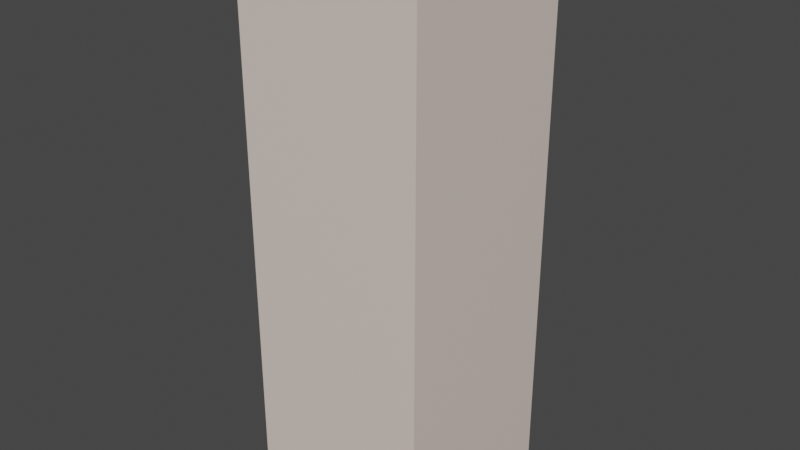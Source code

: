 # Source: Pillar.blend  (saved by Blender 3.5.10; exported with 4.5.12 LTS)
import bpy
from mathutils import Matrix  # noqa: F401  (used for matrix-valued properties, if any)

bpy.ops.wm.read_factory_settings(use_empty=True)
scene = bpy.context.scene
scene.name = 'Scene'

# ---- collections
col_collection = bpy.data.collections.new('Collection'); scene.collection.children.link(col_collection)

# ---- materials (node trees are filled in below, after node groups)
mat_top = bpy.data.materials.new('Top')
mat_top.alpha_threshold = 0.0
mat_top.use_transparent_shadow = False
mat_top.roughness = 0.5
mat_top.line_color = (0.0, 0.0, 0.0, 1.0)
mat_wall = bpy.data.materials.new('Wall')
mat_wall.use_transparent_shadow = False

# ---- material node trees
mat_top.use_nodes = True; mat_top.node_tree.nodes.clear()
_N = mat_top.node_tree.nodes; _L = mat_top.node_tree.links
n0 = _N.new('ShaderNodeOutputMaterial'); n0.name = 'Material Output'; n0.location = (300, 300)
n1 = _N.new('ShaderNodeBsdfPrincipled'); n1.name = 'Principled BSDF'; n1.location = (10, 300)
n1.distribution = 'GGX'
n1.subsurface_method = 'RANDOM_WALK_SKIN'
n1.inputs[0].default_value = (0.0, 0.0, 0.0, 1.0)
n1.inputs[2].default_value = 1.0
n1.inputs[3].default_value = 1.45
n1.inputs[13].default_value = 0.0
n1.inputs[27].default_value = (0.0, 0.0, 0.0, 1.0)
n1.inputs[28].default_value = 1.0
_L.new(n1.outputs[0], n0.inputs[0])
n0.is_active_output = True
mat_wall.use_nodes = True; mat_wall.node_tree.nodes.clear()
_N = mat_wall.node_tree.nodes; _L = mat_wall.node_tree.links
n0 = _N.new('ShaderNodeBsdfPrincipled'); n0.name = 'Principled BSDF'; n0.location = (10, 300)
n0.distribution = 'GGX'
n0.subsurface_method = 'RANDOM_WALK_SKIN'
n0.inputs[0].default_value = (0.8, 0.6711, 0.6091, 1.0)
n0.inputs[3].default_value = 1.45
n0.inputs[27].default_value = (0.0, 0.0, 0.0, 1.0)
n0.inputs[28].default_value = 1.0
n1 = _N.new('ShaderNodeOutputMaterial'); n1.name = 'Material Output'; n1.location = (300, 300)
_L.new(n0.outputs[0], n1.inputs[0])
n1.is_active_output = True

# ---- world
world_world = bpy.data.worlds.new('World'); scene.world = world_world
world_world.use_nodes = True; world_world.node_tree.nodes.clear()
_N = world_world.node_tree.nodes; _L = world_world.node_tree.links
n0 = _N.new('ShaderNodeOutputWorld'); n0.name = 'World Output'; n0.location = (300, 300)
n1 = _N.new('ShaderNodeBackground'); n1.name = 'Background'; n1.location = (10, 300)
n1.inputs[0].default_value = (0.05088, 0.05088, 0.05088, 1.0)
_L.new(n1.outputs[0], n0.inputs[0])
n0.is_active_output = True
world_world.color = (0.05088, 0.05088, 0.05088)
world_world.use_sun_shadow = False
world_world.sun_shadow_jitter_overblur = 0.0

# ---- meshes
me_cube = bpy.data.meshes.new('Cube')
me_cube.from_pydata([(0.5, 0.5, 3.0), (0.5, 0.5, 0.0), (0.5, -0.5, 3.0), (0.5, -0.5, 0.0), (-0.5, 0.5, 3.0), (-0.5, 0.5, 0.0), (-0.5, -0.5, 3.0), (-0.5, -0.5, 0.0)], [], [(0, 4, 6, 2), (3, 2, 6, 7), (7, 6, 4, 5), (5, 1, 3, 7), (1, 0, 2, 3), (5, 4, 0, 1)])
me_cube.polygons.foreach_set('material_index', [0, 1, 1, 1, 1, 1])
_uv = me_cube.uv_layers.new(name='UVMap')
_uv.uv.foreach_set('vector', [0.625, 0.5, 0.875, 0.5, 0.875, 0.75, 0.625, 0.75, 0.375, 0.75, 0.625, 0.75, 0.625, 1.0, 0.375, 1.0, 0.375, 0.0, 0.625, 0.0, 0.625, 0.25, 0.375, 0.25, 0.125, 0.5, 0.375, 0.5, 0.375, 0.75, 0.125, 0.75, 0.375, 0.5, 0.625, 0.5, 0.625, 0.75, 0.375, 0.75, 0.375, 0.25, 0.625, 0.25, 0.625, 0.5, 0.375, 0.5])
me_cube.materials.append(mat_top)
me_cube.materials.append(mat_wall)
me_cube.use_mirror_vertex_groups = False
me_cube.update()

# ---- objects
ob_pillar = bpy.data.objects.new('Pillar', me_cube)

# ---- transforms, parenting, visibility, modifiers, constraints
ob_pillar.location = (0.0, 0.0, 0.0)
ob_pillar.lock_rotations_4d = False
ob_pillar.empty_display_type = 'ARROWS'
ob_pillar.lineart.crease_threshold = 0.0

# ---- collection membership
col_collection.objects.link(ob_pillar)

# ---- scene / render settings (as saved in the file)
scene.frame_start = 1; scene.frame_end = 250; scene.frame_set(1)
scene.render.engine = 'BLENDER_EEVEE_NEXT'
scene.cycles.sampling_pattern = 'TABULATED_SOBOL'
scene.view_settings.view_transform = 'Filmic'
bpy.context.view_layer.update()

# ---- added for rendering (the .blend has no active camera and no usable light): camera, sun
cam_auto = bpy.data.cameras.new('AutoCamera')
cam_auto.lens = 50.0
cam_auto.sensor_width = 36.0
cam_auto.clip_end = 1000.0
ob_auto_camera = bpy.data.objects.new('AutoCamera', cam_auto)
scene.collection.objects.link(ob_auto_camera)
ob_auto_camera.location = (3.06862, -3.68235, 3.9549)
ob_auto_camera.rotation_euler = (1.09748, -7.21219e-08, 0.694738)
scene.camera = ob_auto_camera
light_auto_sun = bpy.data.lights.new('AutoSun', 'SUN')
light_auto_sun.energy = 3.0
light_auto_sun.angle = 0.0523599
ob_auto_sun = bpy.data.objects.new('AutoSun', light_auto_sun)
scene.collection.objects.link(ob_auto_sun)
ob_auto_sun.rotation_euler = (0.872665, 0.174533, 0.523599)
bpy.context.view_layer.update()
